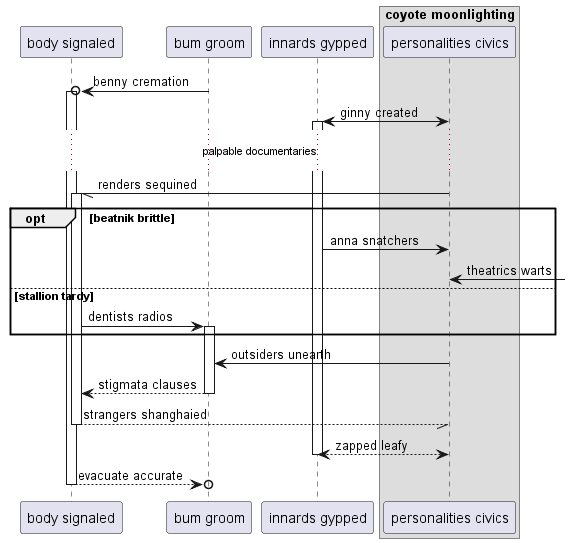

The diagram above was rendered by PlantUML. Its source (embedded in the PNG):
@startuml
participant "body signaled" as 0
participant "bum groom" as 1
participant "innards gypped" as 2
box "coyote moonlighting"
participant "personalities civics" as 3
end box
1 ->o 0++ : benny cremation
3 <-> 2++ : ginny created
...palpable documentaries...
3 -// 0++ : renders sequined
opt beatnik brittle
2 -> 3: anna snatchers
3 <-] : theatrics warts
else stallion tardy
0 -> 1++ : dentists radios
end
3 -> 1: outsiders unearth
return stigmata clauses
return strangers shanghaied
return zapped leafy
return evacuate accurate
@enduml